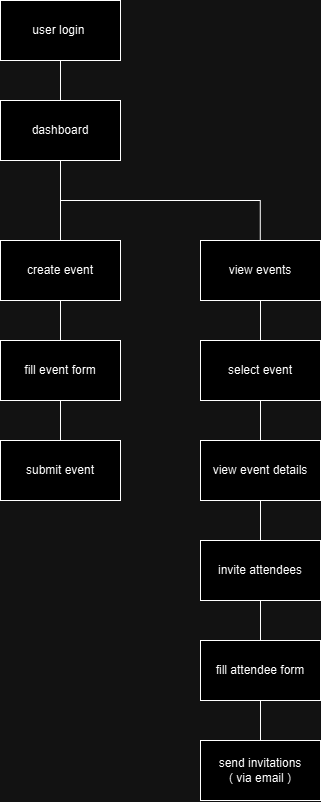

The diagram above was exported from draw.io. Its source (the exported page's mxGraphModel, read from the mxfile embedded in the PNG):
<mxGraphModel dx="1737" dy="942" grid="1" gridSize="10" guides="1" tooltips="1" connect="1" arrows="1" fold="1" page="1" pageScale="1" pageWidth="850" pageHeight="1100" math="0" shadow="0">
  <root>
    <mxCell id="0" />
    <mxCell id="1" parent="0" />
    <mxCell id="HvXvpw6Q3iv3y5YL6mc--2" value="user login&amp;nbsp;" style="rounded=0;whiteSpace=wrap;html=1;" vertex="1" parent="1">
      <mxGeometry x="320" width="120" height="60" as="geometry" />
    </mxCell>
    <mxCell id="HvXvpw6Q3iv3y5YL6mc--3" value="" style="endArrow=none;html=1;rounded=0;entryX=0.5;entryY=1;entryDx=0;entryDy=0;" edge="1" parent="1" target="HvXvpw6Q3iv3y5YL6mc--2">
      <mxGeometry width="50" height="50" relative="1" as="geometry">
        <mxPoint x="380" y="120" as="sourcePoint" />
        <mxPoint x="450" y="130" as="targetPoint" />
      </mxGeometry>
    </mxCell>
    <mxCell id="HvXvpw6Q3iv3y5YL6mc--4" value="dashboard" style="rounded=0;whiteSpace=wrap;html=1;" vertex="1" parent="1">
      <mxGeometry x="320" y="100" width="120" height="60" as="geometry" />
    </mxCell>
    <mxCell id="HvXvpw6Q3iv3y5YL6mc--5" value="" style="endArrow=none;html=1;rounded=0;exitX=0.5;exitY=1;exitDx=0;exitDy=0;" edge="1" parent="1" source="HvXvpw6Q3iv3y5YL6mc--4">
      <mxGeometry width="50" height="50" relative="1" as="geometry">
        <mxPoint x="400" y="180" as="sourcePoint" />
        <mxPoint x="380" y="280" as="targetPoint" />
      </mxGeometry>
    </mxCell>
    <mxCell id="HvXvpw6Q3iv3y5YL6mc--6" value="" style="endArrow=none;html=1;rounded=0;" edge="1" parent="1">
      <mxGeometry width="50" height="50" relative="1" as="geometry">
        <mxPoint x="380" y="200" as="sourcePoint" />
        <mxPoint x="580" y="200" as="targetPoint" />
      </mxGeometry>
    </mxCell>
    <mxCell id="HvXvpw6Q3iv3y5YL6mc--7" value="" style="endArrow=none;html=1;rounded=0;" edge="1" parent="1">
      <mxGeometry width="50" height="50" relative="1" as="geometry">
        <mxPoint x="579.78" y="260" as="sourcePoint" />
        <mxPoint x="579.78" y="200" as="targetPoint" />
      </mxGeometry>
    </mxCell>
    <mxCell id="HvXvpw6Q3iv3y5YL6mc--8" value="create event" style="rounded=0;whiteSpace=wrap;html=1;" vertex="1" parent="1">
      <mxGeometry x="320" y="240" width="120" height="60" as="geometry" />
    </mxCell>
    <mxCell id="HvXvpw6Q3iv3y5YL6mc--9" value="view events" style="rounded=0;whiteSpace=wrap;html=1;" vertex="1" parent="1">
      <mxGeometry x="520" y="240" width="120" height="60" as="geometry" />
    </mxCell>
    <mxCell id="HvXvpw6Q3iv3y5YL6mc--10" value="" style="endArrow=none;html=1;rounded=0;entryX=0.5;entryY=1;entryDx=0;entryDy=0;" edge="1" parent="1" target="HvXvpw6Q3iv3y5YL6mc--8">
      <mxGeometry width="50" height="50" relative="1" as="geometry">
        <mxPoint x="380" y="400" as="sourcePoint" />
        <mxPoint x="470" y="340" as="targetPoint" />
      </mxGeometry>
    </mxCell>
    <mxCell id="HvXvpw6Q3iv3y5YL6mc--11" value="" style="endArrow=none;html=1;rounded=0;entryX=0.5;entryY=1;entryDx=0;entryDy=0;" edge="1" parent="1" target="HvXvpw6Q3iv3y5YL6mc--9">
      <mxGeometry width="50" height="50" relative="1" as="geometry">
        <mxPoint x="580" y="400" as="sourcePoint" />
        <mxPoint x="470" y="340" as="targetPoint" />
      </mxGeometry>
    </mxCell>
    <mxCell id="HvXvpw6Q3iv3y5YL6mc--12" value="fill event form" style="rounded=0;whiteSpace=wrap;html=1;" vertex="1" parent="1">
      <mxGeometry x="320" y="340" width="120" height="60" as="geometry" />
    </mxCell>
    <mxCell id="HvXvpw6Q3iv3y5YL6mc--13" value="select event" style="rounded=0;whiteSpace=wrap;html=1;" vertex="1" parent="1">
      <mxGeometry x="520" y="340" width="120" height="60" as="geometry" />
    </mxCell>
    <mxCell id="HvXvpw6Q3iv3y5YL6mc--15" value="submit event" style="rounded=0;whiteSpace=wrap;html=1;" vertex="1" parent="1">
      <mxGeometry x="320" y="440" width="120" height="60" as="geometry" />
    </mxCell>
    <mxCell id="HvXvpw6Q3iv3y5YL6mc--16" value="" style="endArrow=none;html=1;rounded=0;entryX=0.5;entryY=1;entryDx=0;entryDy=0;" edge="1" parent="1" target="HvXvpw6Q3iv3y5YL6mc--13">
      <mxGeometry width="50" height="50" relative="1" as="geometry">
        <mxPoint x="580" y="520" as="sourcePoint" />
        <mxPoint x="460" y="540" as="targetPoint" />
      </mxGeometry>
    </mxCell>
    <mxCell id="HvXvpw6Q3iv3y5YL6mc--17" value="view event details" style="rounded=0;whiteSpace=wrap;html=1;" vertex="1" parent="1">
      <mxGeometry x="520" y="440" width="120" height="60" as="geometry" />
    </mxCell>
    <mxCell id="HvXvpw6Q3iv3y5YL6mc--18" value="" style="endArrow=none;html=1;rounded=0;entryX=0.5;entryY=1;entryDx=0;entryDy=0;" edge="1" parent="1" target="HvXvpw6Q3iv3y5YL6mc--17">
      <mxGeometry width="50" height="50" relative="1" as="geometry">
        <mxPoint x="580" y="640" as="sourcePoint" />
        <mxPoint x="480" y="630" as="targetPoint" />
      </mxGeometry>
    </mxCell>
    <mxCell id="HvXvpw6Q3iv3y5YL6mc--19" value="invite attendees" style="rounded=0;whiteSpace=wrap;html=1;" vertex="1" parent="1">
      <mxGeometry x="520" y="540" width="120" height="60" as="geometry" />
    </mxCell>
    <mxCell id="HvXvpw6Q3iv3y5YL6mc--20" value="" style="endArrow=none;html=1;rounded=0;entryX=0.5;entryY=1;entryDx=0;entryDy=0;" edge="1" parent="1" source="HvXvpw6Q3iv3y5YL6mc--21" target="HvXvpw6Q3iv3y5YL6mc--19">
      <mxGeometry width="50" height="50" relative="1" as="geometry">
        <mxPoint x="580" y="760" as="sourcePoint" />
        <mxPoint x="480" y="780" as="targetPoint" />
      </mxGeometry>
    </mxCell>
    <mxCell id="HvXvpw6Q3iv3y5YL6mc--23" value="send invitations&lt;div&gt;( via email )&lt;/div&gt;" style="rounded=0;whiteSpace=wrap;html=1;" vertex="1" parent="1">
      <mxGeometry x="520" y="740" width="120" height="60" as="geometry" />
    </mxCell>
    <mxCell id="HvXvpw6Q3iv3y5YL6mc--21" value="fill attendee form" style="rounded=0;whiteSpace=wrap;html=1;" vertex="1" parent="1">
      <mxGeometry x="520" y="640" width="120" height="60" as="geometry" />
    </mxCell>
    <mxCell id="HvXvpw6Q3iv3y5YL6mc--25" value="" style="endArrow=none;html=1;rounded=0;entryX=0.5;entryY=1;entryDx=0;entryDy=0;exitX=0.5;exitY=0;exitDx=0;exitDy=0;" edge="1" parent="1" source="HvXvpw6Q3iv3y5YL6mc--15" target="HvXvpw6Q3iv3y5YL6mc--12">
      <mxGeometry width="50" height="50" relative="1" as="geometry">
        <mxPoint x="440" y="430" as="sourcePoint" />
        <mxPoint x="490" y="380" as="targetPoint" />
      </mxGeometry>
    </mxCell>
    <mxCell id="HvXvpw6Q3iv3y5YL6mc--26" value="" style="endArrow=none;html=1;rounded=0;entryX=0.5;entryY=1;entryDx=0;entryDy=0;exitX=0.5;exitY=0;exitDx=0;exitDy=0;" edge="1" parent="1" source="HvXvpw6Q3iv3y5YL6mc--23" target="HvXvpw6Q3iv3y5YL6mc--21">
      <mxGeometry width="50" height="50" relative="1" as="geometry">
        <mxPoint x="690" y="750" as="sourcePoint" />
        <mxPoint x="740" y="700" as="targetPoint" />
      </mxGeometry>
    </mxCell>
  </root>
</mxGraphModel>